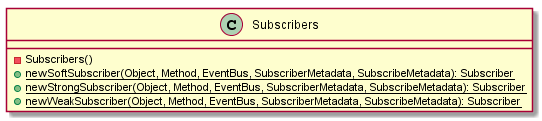

The diagram above was rendered by PlantUML. Its source (embedded in the PNG):
@startuml

    class Subscribers {
        -Subscribers()
        {static} +newSoftSubscriber(Object, Method, EventBus, SubscriberMetadata, SubscribeMetadata): Subscriber
        {static} +newStrongSubscriber(Object, Method, EventBus, SubscriberMetadata, SubscribeMetadata): Subscriber
        {static} +newWeakSubscriber(Object, Method, EventBus, SubscriberMetadata, SubscribeMetadata): Subscriber
    }

@enduml